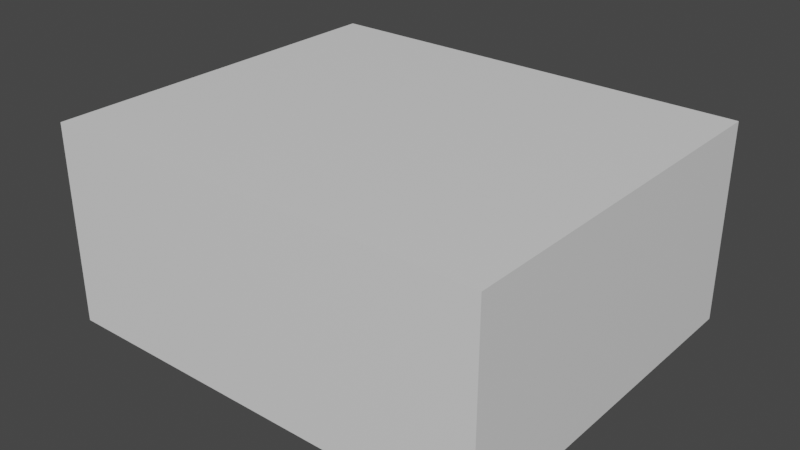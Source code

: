 # Source: GizmatronHead.blend  (saved by Blender 3.4.6; exported with 4.5.12 LTS)
import bpy
from mathutils import Matrix  # noqa: F401  (used for matrix-valued properties, if any)

bpy.ops.wm.read_factory_settings(use_empty=True)
scene = bpy.context.scene
scene.name = 'Scene'

# ---- collections
col_collection = bpy.data.collections.new('Collection'); scene.collection.children.link(col_collection)

# ---- materials (node trees are filled in below, after node groups)
mat_material = bpy.data.materials.new('Material')
mat_material.alpha_threshold = 0.0
mat_material.use_transparent_shadow = False
mat_material.roughness = 0.5
mat_material.line_color = (0.0, 0.0, 0.0, 1.0)

# ---- material node trees
mat_material.use_nodes = True; mat_material.node_tree.nodes.clear()
_N = mat_material.node_tree.nodes; _L = mat_material.node_tree.links
n0 = _N.new('ShaderNodeOutputMaterial'); n0.name = 'Material Output'; n0.location = (300, 300)
n1 = _N.new('ShaderNodeBsdfPrincipled'); n1.name = 'Principled BSDF'; n1.location = (10, 300)
n1.distribution = 'GGX'
n1.subsurface_method = 'RANDOM_WALK_SKIN'
n1.inputs[3].default_value = 1.45
n1.inputs[27].default_value = (0.0, 0.0, 0.0, 1.0)
n1.inputs[28].default_value = 1.0
_L.new(n1.outputs[0], n0.inputs[0])
n0.is_active_output = True

# ---- world
world_world = bpy.data.worlds.new('World'); scene.world = world_world
world_world.use_nodes = True; world_world.node_tree.nodes.clear()
_N = world_world.node_tree.nodes; _L = world_world.node_tree.links
n0 = _N.new('ShaderNodeOutputWorld'); n0.name = 'World Output'; n0.location = (300, 300)
n1 = _N.new('ShaderNodeBackground'); n1.name = 'Background'; n1.location = (10, 300)
n1.inputs[0].default_value = (0.05088, 0.05088, 0.05088, 1.0)
_L.new(n1.outputs[0], n0.inputs[0])
n0.is_active_output = True
world_world.color = (0.05088, 0.05088, 0.05088)
world_world.use_sun_shadow = False
world_world.sun_shadow_jitter_overblur = 0.0

# ---- meshes
me_cube = bpy.data.meshes.new('Cube')
me_cube.from_pydata([(8.993, 7.521, 8.05), (8.993, 7.521, 0.05329), (8.993, -7.495, 8.05), (8.993, -7.495, 0.05329), (-9.017, 7.521, 8.05), (-9.017, 7.521, 0.05329), (-9.017, -7.495, 8.05), (-9.017, -7.495, 0.05329)], [], [(0, 4, 6, 2), (3, 2, 6, 7), (1, 0, 2, 3), (5, 4, 0, 1)])
_uv = me_cube.uv_layers.new(name='UVMap')
_uv.uv.foreach_set('vector', [0.625, 0.5, 0.875, 0.5, 0.875, 0.75, 0.625, 0.75, 0.375, 0.75, 0.625, 0.75, 0.625, 1.0, 0.375, 1.0, 0.375, 0.5, 0.625, 0.5, 0.625, 0.75, 0.375, 0.75, 0.375, 0.25, 0.625, 0.25, 0.625, 0.5, 0.375, 0.5])
me_cube.materials.append(mat_material)
me_cube.use_mirror_vertex_groups = False
me_cube.update()

# ---- objects
ob_cube = bpy.data.objects.new('Cube', me_cube)

# ---- transforms, parenting, visibility, modifiers, constraints
ob_cube.location = (0.0, 0.0, 0.0)
ob_cube.lock_rotations_4d = False
ob_cube.empty_display_type = 'ARROWS'
ob_cube.lineart.crease_threshold = 0.0
_m = ob_cube.modifiers.new('Solidify', 'SOLIDIFY')
_m.thickness = 0.2
_m.offset = -0.0
_m.use_even_offset = True

# ---- collection membership
col_collection.objects.link(ob_cube)

# ---- scene / render settings (as saved in the file)
scene.frame_start = 1; scene.frame_end = 250; scene.frame_set(1)
scene.render.engine = 'BLENDER_EEVEE_NEXT'
scene.cycles.sampling_pattern = 'TABULATED_SOBOL'
scene.cycles.use_light_tree = False
scene.view_settings.view_transform = 'Filmic'
scene.unit_settings.scale_length = 0.001
bpy.context.view_layer.update()

# ---- added for rendering (the .blend has no active camera and no usable light): camera, sun
cam_auto = bpy.data.cameras.new('AutoCamera')
cam_auto.lens = 50.0
cam_auto.sensor_width = 36.0
cam_auto.clip_end = 1000.0
ob_auto_camera = bpy.data.objects.new('AutoCamera', cam_auto)
scene.collection.objects.link(ob_auto_camera)
ob_auto_camera.location = (23.1698, -27.745, 22.6066)
ob_auto_camera.rotation_euler = (1.09748, -7.21219e-08, 0.694738)
scene.camera = ob_auto_camera
light_auto_sun = bpy.data.lights.new('AutoSun', 'SUN')
light_auto_sun.energy = 3.0
light_auto_sun.angle = 0.0523599
ob_auto_sun = bpy.data.objects.new('AutoSun', light_auto_sun)
scene.collection.objects.link(ob_auto_sun)
ob_auto_sun.rotation_euler = (0.872665, 0.174533, 0.523599)
bpy.context.view_layer.update()
